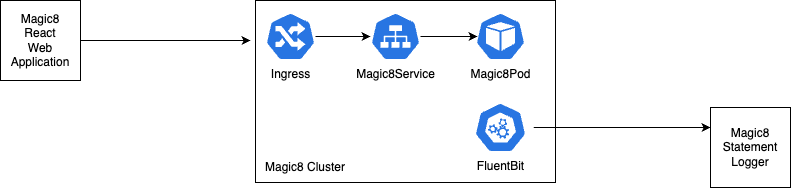

The diagram above was exported from draw.io. Its source (the exported page's mxGraphModel, read from the mxfile embedded in the PNG):
<mxGraphModel dx="1026" dy="743" grid="1" gridSize="10" guides="1" tooltips="1" connect="1" arrows="1" fold="1" page="1" pageScale="1" pageWidth="850" pageHeight="1100" math="0" shadow="0">
  <root>
    <mxCell id="0" />
    <mxCell id="1" parent="0" />
    <mxCell id="Y2x2PdlvHgAe6u7S-RgX-31" style="edgeStyle=orthogonalEdgeStyle;rounded=0;orthogonalLoop=1;jettySize=auto;html=1;" edge="1" parent="1" source="Y2x2PdlvHgAe6u7S-RgX-15">
      <mxGeometry relative="1" as="geometry">
        <mxPoint x="270" y="122" as="targetPoint" />
      </mxGeometry>
    </mxCell>
    <mxCell id="Y2x2PdlvHgAe6u7S-RgX-15" value="Magic8 &lt;br&gt;React &lt;br&gt;Web Application" style="whiteSpace=wrap;html=1;aspect=fixed;" vertex="1" parent="1">
      <mxGeometry x="20" y="82" width="80" height="80" as="geometry" />
    </mxCell>
    <mxCell id="Y2x2PdlvHgAe6u7S-RgX-17" value="Magic8 &lt;br&gt;Statement&lt;br&gt;Logger" style="whiteSpace=wrap;html=1;aspect=fixed;" vertex="1" parent="1">
      <mxGeometry x="730" y="189" width="80" height="80" as="geometry" />
    </mxCell>
    <mxCell id="Y2x2PdlvHgAe6u7S-RgX-28" value="" style="group;fillColor=none;gradientColor=none;strokeColor=none;" vertex="1" connectable="0" parent="1">
      <mxGeometry x="275" y="82" width="300" height="182" as="geometry" />
    </mxCell>
    <mxCell id="Y2x2PdlvHgAe6u7S-RgX-26" value="" style="rounded=0;whiteSpace=wrap;html=1;" vertex="1" parent="Y2x2PdlvHgAe6u7S-RgX-28">
      <mxGeometry width="300" height="182" as="geometry" />
    </mxCell>
    <mxCell id="Y2x2PdlvHgAe6u7S-RgX-20" value="Ingress" style="sketch=0;html=1;dashed=0;whitespace=wrap;fillColor=#2875E2;strokeColor=#ffffff;points=[[0.005,0.63,0],[0.1,0.2,0],[0.9,0.2,0],[0.5,0,0],[0.995,0.63,0],[0.72,0.99,0],[0.5,1,0],[0.28,0.99,0]];verticalLabelPosition=bottom;align=center;verticalAlign=top;shape=mxgraph.kubernetes.icon;prIcon=ing" vertex="1" parent="Y2x2PdlvHgAe6u7S-RgX-28">
      <mxGeometry x="10" y="12" width="50" height="48" as="geometry" />
    </mxCell>
    <mxCell id="Y2x2PdlvHgAe6u7S-RgX-27" value="" style="group" vertex="1" connectable="0" parent="Y2x2PdlvHgAe6u7S-RgX-28">
      <mxGeometry x="115" y="12" width="163.13" height="140" as="geometry" />
    </mxCell>
    <mxCell id="Y2x2PdlvHgAe6u7S-RgX-18" value="Magic8Pod" style="sketch=0;html=1;dashed=0;whitespace=wrap;fillColor=#2875E2;strokeColor=#ffffff;points=[[0.005,0.63,0],[0.1,0.2,0],[0.9,0.2,0],[0.5,0,0],[0.995,0.63,0],[0.72,0.99,0],[0.5,1,0],[0.28,0.99,0]];verticalLabelPosition=bottom;align=center;verticalAlign=top;shape=mxgraph.kubernetes.icon;prIcon=pod" vertex="1" parent="Y2x2PdlvHgAe6u7S-RgX-27">
      <mxGeometry x="105" width="50" height="48" as="geometry" />
    </mxCell>
    <mxCell id="Y2x2PdlvHgAe6u7S-RgX-25" style="edgeStyle=orthogonalEdgeStyle;rounded=0;orthogonalLoop=1;jettySize=auto;html=1;entryX=0.04;entryY=0.5;entryDx=0;entryDy=0;entryPerimeter=0;" edge="1" parent="Y2x2PdlvHgAe6u7S-RgX-27" source="Y2x2PdlvHgAe6u7S-RgX-19" target="Y2x2PdlvHgAe6u7S-RgX-18">
      <mxGeometry relative="1" as="geometry" />
    </mxCell>
    <mxCell id="Y2x2PdlvHgAe6u7S-RgX-19" value="Magic8Service&lt;br&gt;" style="sketch=0;html=1;dashed=0;whitespace=wrap;fillColor=#2875E2;strokeColor=#ffffff;points=[[0.005,0.63,0],[0.1,0.2,0],[0.9,0.2,0],[0.5,0,0],[0.995,0.63,0],[0.72,0.99,0],[0.5,1,0],[0.28,0.99,0]];verticalLabelPosition=bottom;align=center;verticalAlign=top;shape=mxgraph.kubernetes.icon;prIcon=svc" vertex="1" parent="Y2x2PdlvHgAe6u7S-RgX-27">
      <mxGeometry width="50" height="48" as="geometry" />
    </mxCell>
    <mxCell id="Y2x2PdlvHgAe6u7S-RgX-22" value="FluentBit" style="sketch=0;html=1;dashed=0;whitespace=wrap;fillColor=#2875E2;strokeColor=#ffffff;points=[[0.005,0.63,0],[0.1,0.2,0],[0.9,0.2,0],[0.5,0,0],[0.995,0.63,0],[0.72,0.99,0],[0.5,1,0],[0.28,0.99,0]];verticalLabelPosition=bottom;align=center;verticalAlign=top;shape=mxgraph.kubernetes.icon;prIcon=master" vertex="1" parent="Y2x2PdlvHgAe6u7S-RgX-27">
      <mxGeometry x="96.88" y="90" width="66.25" height="50" as="geometry" />
    </mxCell>
    <mxCell id="Y2x2PdlvHgAe6u7S-RgX-24" style="edgeStyle=orthogonalEdgeStyle;rounded=0;orthogonalLoop=1;jettySize=auto;html=1;" edge="1" parent="Y2x2PdlvHgAe6u7S-RgX-28" source="Y2x2PdlvHgAe6u7S-RgX-20" target="Y2x2PdlvHgAe6u7S-RgX-19">
      <mxGeometry relative="1" as="geometry" />
    </mxCell>
    <mxCell id="Y2x2PdlvHgAe6u7S-RgX-29" value="Magic8 Cluster" style="text;html=1;strokeColor=none;fillColor=none;align=center;verticalAlign=middle;whiteSpace=wrap;rounded=0;" vertex="1" parent="Y2x2PdlvHgAe6u7S-RgX-28">
      <mxGeometry y="152" width="100" height="30" as="geometry" />
    </mxCell>
    <mxCell id="Y2x2PdlvHgAe6u7S-RgX-32" style="edgeStyle=orthogonalEdgeStyle;rounded=0;orthogonalLoop=1;jettySize=auto;html=1;entryX=0;entryY=0.25;entryDx=0;entryDy=0;" edge="1" parent="1" source="Y2x2PdlvHgAe6u7S-RgX-22" target="Y2x2PdlvHgAe6u7S-RgX-17">
      <mxGeometry relative="1" as="geometry" />
    </mxCell>
  </root>
</mxGraphModel>